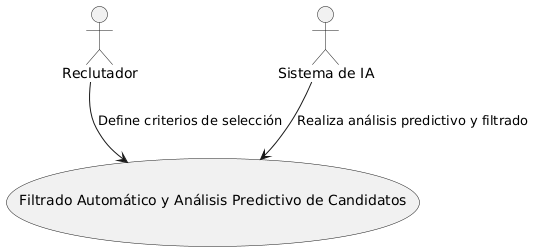

The diagram above was rendered by PlantUML. Its source (embedded in the PNG):
@startuml
actor Reclutador
actor "Sistema de IA" as IA
usecase FiltradoAutomático as "Filtrado Automático y Análisis Predictivo de Candidatos"

Reclutador --> FiltradoAutomático : "Define criterios de selección"
IA --> FiltradoAutomático : "Realiza análisis predictivo y filtrado"
@enduml